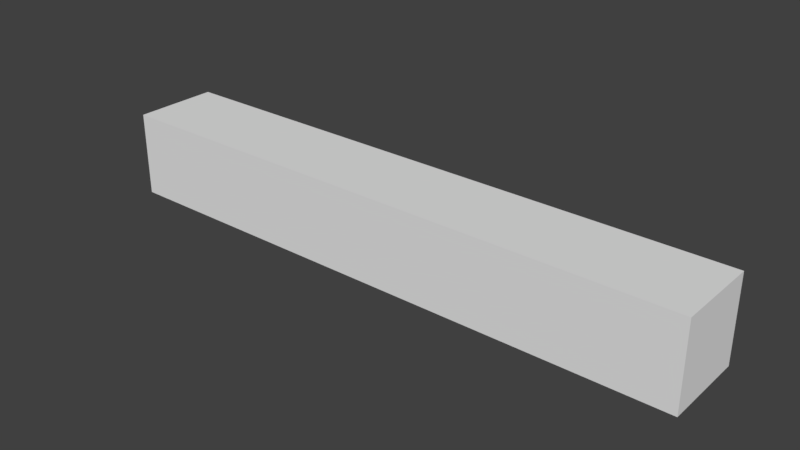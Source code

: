 # Source: aguaLargo.blend  (saved by Blender 2.78.0; exported with 4.5.12 LTS)
import bpy
from mathutils import Matrix  # noqa: F401  (used for matrix-valued properties, if any)

bpy.ops.wm.read_factory_settings(use_empty=True)
scene = bpy.context.scene
scene.name = 'Scene'

# ---- collections
col_collection_1 = bpy.data.collections.new('Collection 1'); scene.collection.children.link(col_collection_1)

# ---- materials (node trees are filled in below, after node groups)
mat_agua = bpy.data.materials.new('Agua')
mat_agua.alpha_threshold = 0.0
mat_agua.use_transparent_shadow = False
mat_agua.roughness = 0.5
mat_agua.specular_intensity = 0.1277
mat_agua.line_color = (0.0, 0.0, 0.0, 1.0)

# ---- material node trees

# ---- world
world_world = bpy.data.worlds.new('World'); scene.world = world_world
world_world.color = (0.05088, 0.05088, 0.05088)
world_world.use_sun_shadow = False
world_world.sun_shadow_jitter_overblur = 0.0
world_world.cycles.sampling_method = 'MANUAL'

# ---- meshes
me_cube = bpy.data.meshes.new('Cube')
me_cube.from_pydata([(3.5, 0.5, -0.5), (3.5, -0.5, -0.5), (-3.5, -0.5, -0.5), (-3.5, 0.5, -0.5), (3.5, 0.5, 0.5), (3.5, -0.5, 0.5), (-3.5, -0.5, 0.5), (-3.5, 0.5, 0.5)], [], [(0, 1, 2, 3), (4, 7, 6, 5), (0, 4, 5, 1), (1, 5, 6, 2), (2, 6, 7, 3), (4, 0, 3, 7)])
_uv = me_cube.uv_layers.new(name='UVMap')
_uv.uv.foreach_set('vector', [-6.001, 1.001, -6.001, 0.0007299, 0.9986, 0.0007289, 0.9986, 1.001, 7.0, 1.0, 0.0005746, 1.0, 0.0005741, 0.00029, 7.0, 0.0002906, 0.9999, 0.9999, 0.0001003, 0.9999, 0.0001002, 9.972e-05, 0.9999, 0.0001003, 0.9996, 0.001321, 0.9996, 1.004, -6.02, 1.004, -6.02, 0.001322, 0.0001, 9.993e-05, 0.9999, 0.0001004, 0.9999, 0.9999, 0.0001, 0.9999, -0.0001593, 1.001, -0.0001583, 0.001801, 6.996, 0.001801, 6.996, 1.001])
me_cube.materials.append(mat_agua)
me_cube.materials.append(None)
me_cube.use_remesh_preserve_volume = False
me_cube.use_remesh_preserve_attributes = False
me_cube.use_mirror_vertex_groups = False
me_cube.update()

# ---- objects
ob_cube = bpy.data.objects.new('Cube', me_cube)

# ---- transforms, parenting, visibility, modifiers, constraints
ob_cube.location = (-2.0, 0.0, 0.0)
ob_cube.lock_rotations_4d = False
ob_cube.empty_display_type = 'ARROWS'
ob_cube.lineart.crease_threshold = 0.0

# ---- collection membership
col_collection_1.objects.link(ob_cube)

# ---- scene / render settings (as saved in the file)
scene.frame_start = 1; scene.frame_end = 250; scene.frame_set(1)
scene.render.engine = 'BLENDER_EEVEE_NEXT'
scene.render.resolution_percentage = 50
scene.render.dither_intensity = 0.0
scene.cycles.use_denoising = False
scene.cycles.samples = 128
scene.cycles.sampling_pattern = 'TABULATED_SOBOL'
scene.cycles.light_sampling_threshold = 0.0
scene.cycles.use_adaptive_sampling = False
scene.cycles.use_light_tree = False
scene.cycles.blur_glossy = 0.0
scene.cycles.sample_clamp_indirect = 0.0
scene.view_settings.view_transform = 'Standard'
bpy.context.view_layer.update()

# ---- added for rendering (the .blend has no active camera and no usable light): camera, sun
cam_auto = bpy.data.cameras.new('AutoCamera')
cam_auto.lens = 50.0
cam_auto.sensor_width = 36.0
cam_auto.clip_end = 1000.0
ob_auto_camera = bpy.data.objects.new('AutoCamera', cam_auto)
scene.collection.objects.link(ob_auto_camera)
ob_auto_camera.location = (4.60743, -7.92891, 5.28594)
ob_auto_camera.rotation_euler = (1.09748, -7.21219e-08, 0.694738)
scene.camera = ob_auto_camera
light_auto_sun = bpy.data.lights.new('AutoSun', 'SUN')
light_auto_sun.energy = 3.0
light_auto_sun.angle = 0.0523599
ob_auto_sun = bpy.data.objects.new('AutoSun', light_auto_sun)
scene.collection.objects.link(ob_auto_sun)
ob_auto_sun.rotation_euler = (0.872665, 0.174533, 0.523599)
bpy.context.view_layer.update()
